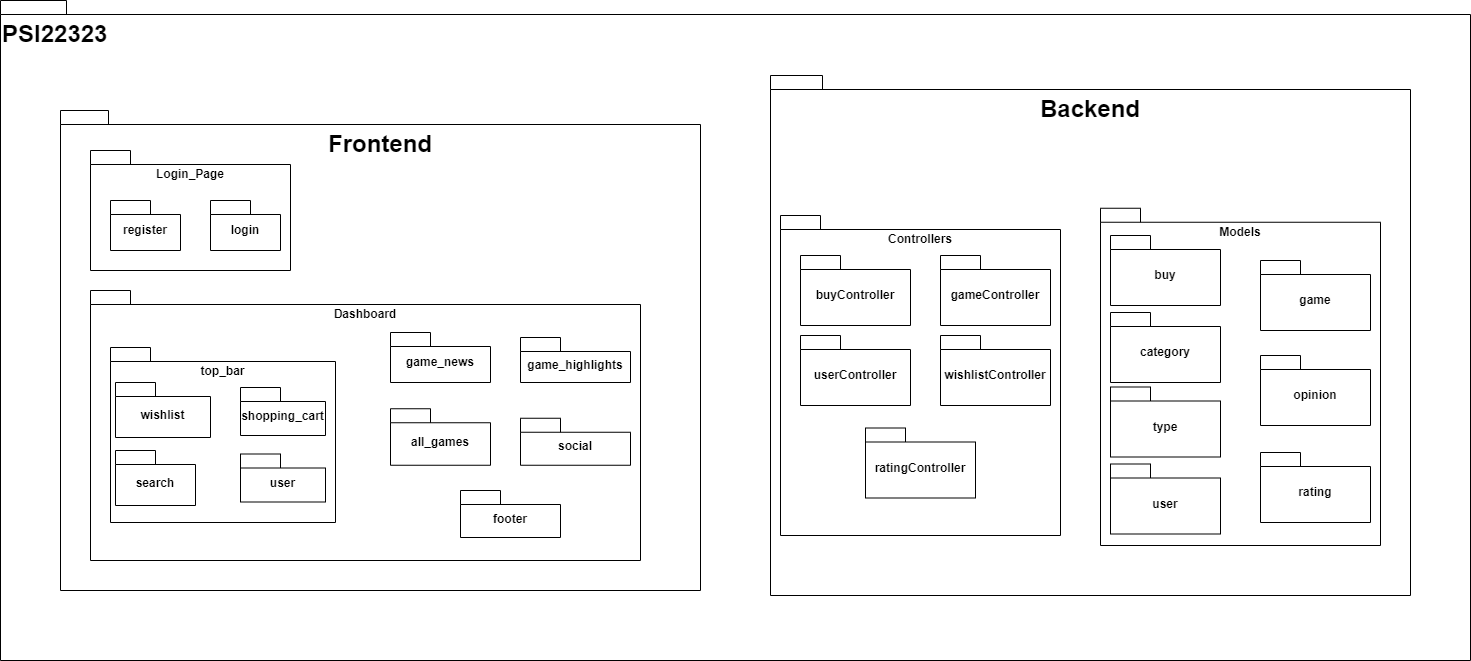

The diagram above was exported from draw.io. Its source (the exported page's mxGraphModel, read from the mxfile embedded in the PNG):
<mxGraphModel dx="2359" dy="1505" grid="1" gridSize="10" guides="1" tooltips="1" connect="1" arrows="1" fold="1" page="1" pageScale="1" pageWidth="1100" pageHeight="850" background="none" math="0" shadow="0">
  <root>
    <mxCell id="0" />
    <mxCell id="1" parent="0" />
    <mxCell id="bB-P6AsMBTTH94X8z-iE-1" value="&lt;p style=&quot;line-height: 1000%;&quot;&gt;&lt;/p&gt;&lt;h1 style=&quot;line-height: 10%;&quot;&gt;PSI22323&lt;/h1&gt;&lt;p&gt;&lt;/p&gt;" style="shape=folder;fontStyle=1;spacingTop=10;tabWidth=40;tabHeight=14;tabPosition=left;html=1;whiteSpace=wrap;align=left;horizontal=1;verticalAlign=top;" parent="1" vertex="1">
      <mxGeometry x="-990" y="-10" width="1470" height="660" as="geometry" />
    </mxCell>
    <mxCell id="WrWkeVkJywGmsZ_wncDE-2" value="&lt;p style=&quot;line-height: 1000%;&quot;&gt;&lt;/p&gt;&lt;h1 style=&quot;line-height: 10%;&quot;&gt;Frontend&lt;/h1&gt;&lt;p&gt;&lt;/p&gt;" style="shape=folder;fontStyle=1;spacingTop=10;tabWidth=40;tabHeight=14;tabPosition=left;html=1;whiteSpace=wrap;align=center;horizontal=1;verticalAlign=top;" parent="1" vertex="1">
      <mxGeometry x="-930" y="100" width="640" height="480" as="geometry" />
    </mxCell>
    <mxCell id="WrWkeVkJywGmsZ_wncDE-3" value="Login_Page" style="shape=folder;fontStyle=1;spacingTop=10;tabWidth=40;tabHeight=14;tabPosition=left;html=1;whiteSpace=wrap;verticalAlign=top;" parent="1" vertex="1">
      <mxGeometry x="-900" y="140" width="200" height="120" as="geometry" />
    </mxCell>
    <mxCell id="WrWkeVkJywGmsZ_wncDE-5" value="register" style="shape=folder;fontStyle=1;spacingTop=10;tabWidth=40;tabHeight=14;tabPosition=left;html=1;whiteSpace=wrap;" parent="1" vertex="1">
      <mxGeometry x="-880" y="190" width="70" height="50" as="geometry" />
    </mxCell>
    <mxCell id="WrWkeVkJywGmsZ_wncDE-6" value="Dashboard" style="shape=folder;fontStyle=1;spacingTop=10;tabWidth=40;tabHeight=14;tabPosition=left;html=1;whiteSpace=wrap;verticalAlign=top;" parent="1" vertex="1">
      <mxGeometry x="-900" y="280" width="550" height="270" as="geometry" />
    </mxCell>
    <mxCell id="WrWkeVkJywGmsZ_wncDE-7" value="&lt;p style=&quot;line-height: 1000%;&quot;&gt;&lt;/p&gt;&lt;h1 style=&quot;line-height: 10%;&quot;&gt;Backend&lt;/h1&gt;&lt;p&gt;&lt;/p&gt;" style="shape=folder;fontStyle=1;spacingTop=10;tabWidth=40;tabHeight=14;tabPosition=left;html=1;whiteSpace=wrap;align=center;horizontal=1;verticalAlign=top;" parent="1" vertex="1">
      <mxGeometry x="-220" y="65" width="640" height="520" as="geometry" />
    </mxCell>
    <mxCell id="WrWkeVkJywGmsZ_wncDE-8" value="Controllers" style="shape=folder;fontStyle=1;spacingTop=10;tabWidth=40;tabHeight=14;tabPosition=left;html=1;whiteSpace=wrap;verticalAlign=top;" parent="1" vertex="1">
      <mxGeometry x="-210" y="205" width="280" height="320" as="geometry" />
    </mxCell>
    <mxCell id="WrWkeVkJywGmsZ_wncDE-9" value="Models" style="shape=folder;fontStyle=1;spacingTop=10;tabWidth=40;tabHeight=14;tabPosition=left;html=1;whiteSpace=wrap;verticalAlign=top;" parent="1" vertex="1">
      <mxGeometry x="110" y="197.75" width="280" height="337.25" as="geometry" />
    </mxCell>
    <mxCell id="WrWkeVkJywGmsZ_wncDE-10" value="buyController" style="shape=folder;fontStyle=1;spacingTop=10;tabWidth=40;tabHeight=14;tabPosition=left;html=1;whiteSpace=wrap;verticalAlign=middle;" parent="1" vertex="1">
      <mxGeometry x="-190" y="245" width="110" height="70" as="geometry" />
    </mxCell>
    <mxCell id="WrWkeVkJywGmsZ_wncDE-11" value="gameController" style="shape=folder;fontStyle=1;spacingTop=10;tabWidth=40;tabHeight=14;tabPosition=left;html=1;whiteSpace=wrap;verticalAlign=middle;" parent="1" vertex="1">
      <mxGeometry x="-50" y="245" width="110" height="70" as="geometry" />
    </mxCell>
    <mxCell id="WrWkeVkJywGmsZ_wncDE-12" value="buy" style="shape=folder;fontStyle=1;spacingTop=10;tabWidth=40;tabHeight=14;tabPosition=left;html=1;whiteSpace=wrap;verticalAlign=middle;" parent="1" vertex="1">
      <mxGeometry x="120" y="225" width="110" height="70" as="geometry" />
    </mxCell>
    <mxCell id="WrWkeVkJywGmsZ_wncDE-14" value="game" style="shape=folder;fontStyle=1;spacingTop=10;tabWidth=40;tabHeight=14;tabPosition=left;html=1;whiteSpace=wrap;verticalAlign=middle;" parent="1" vertex="1">
      <mxGeometry x="270" y="250" width="110" height="70" as="geometry" />
    </mxCell>
    <mxCell id="WrWkeVkJywGmsZ_wncDE-15" value="top_bar" style="shape=folder;fontStyle=1;spacingTop=10;tabWidth=40;tabHeight=14;tabPosition=left;html=1;whiteSpace=wrap;verticalAlign=top;" parent="1" vertex="1">
      <mxGeometry x="-880" y="337" width="225" height="175" as="geometry" />
    </mxCell>
    <mxCell id="WrWkeVkJywGmsZ_wncDE-16" value="wishlist" style="shape=folder;fontStyle=1;spacingTop=10;tabWidth=40;tabHeight=14;tabPosition=left;html=1;whiteSpace=wrap;verticalAlign=middle;" parent="1" vertex="1">
      <mxGeometry x="-875" y="372" width="95" height="55" as="geometry" />
    </mxCell>
    <mxCell id="WrWkeVkJywGmsZ_wncDE-17" value="login" style="shape=folder;fontStyle=1;spacingTop=10;tabWidth=40;tabHeight=14;tabPosition=left;html=1;whiteSpace=wrap;" parent="1" vertex="1">
      <mxGeometry x="-780" y="190" width="70" height="50" as="geometry" />
    </mxCell>
    <mxCell id="WrWkeVkJywGmsZ_wncDE-18" value="shopping_cart" style="shape=folder;fontStyle=1;spacingTop=10;tabWidth=40;tabHeight=14;tabPosition=left;html=1;whiteSpace=wrap;verticalAlign=middle;" parent="1" vertex="1">
      <mxGeometry x="-750" y="377" width="85" height="48" as="geometry" />
    </mxCell>
    <mxCell id="WrWkeVkJywGmsZ_wncDE-19" value="search" style="shape=folder;fontStyle=1;spacingTop=10;tabWidth=40;tabHeight=14;tabPosition=left;html=1;whiteSpace=wrap;verticalAlign=middle;" parent="1" vertex="1">
      <mxGeometry x="-875" y="440" width="80" height="55" as="geometry" />
    </mxCell>
    <mxCell id="bB-P6AsMBTTH94X8z-iE-4" value="social" style="shape=folder;fontStyle=1;spacingTop=10;tabWidth=40;tabHeight=14;tabPosition=left;html=1;whiteSpace=wrap;verticalAlign=middle;" parent="1" vertex="1">
      <mxGeometry x="-470" y="407.75" width="110" height="47" as="geometry" />
    </mxCell>
    <mxCell id="bB-P6AsMBTTH94X8z-iE-5" value="footer" style="shape=folder;fontStyle=1;spacingTop=10;tabWidth=40;tabHeight=14;tabPosition=left;html=1;whiteSpace=wrap;verticalAlign=middle;" parent="1" vertex="1">
      <mxGeometry x="-530" y="480" width="100" height="47" as="geometry" />
    </mxCell>
    <mxCell id="bB-P6AsMBTTH94X8z-iE-6" value="game_highlights" style="shape=folder;fontStyle=1;spacingTop=10;tabWidth=40;tabHeight=14;tabPosition=left;html=1;whiteSpace=wrap;verticalAlign=middle;" parent="1" vertex="1">
      <mxGeometry x="-470" y="327" width="110" height="45" as="geometry" />
    </mxCell>
    <mxCell id="bB-P6AsMBTTH94X8z-iE-7" value="game_news" style="shape=folder;fontStyle=1;spacingTop=10;tabWidth=40;tabHeight=14;tabPosition=left;html=1;whiteSpace=wrap;verticalAlign=middle;" parent="1" vertex="1">
      <mxGeometry x="-600" y="322" width="100" height="50" as="geometry" />
    </mxCell>
    <mxCell id="bB-P6AsMBTTH94X8z-iE-8" value="all_games" style="shape=folder;fontStyle=1;spacingTop=10;tabWidth=40;tabHeight=14;tabPosition=left;html=1;whiteSpace=wrap;verticalAlign=middle;" parent="1" vertex="1">
      <mxGeometry x="-600" y="398.25" width="100" height="56.5" as="geometry" />
    </mxCell>
    <mxCell id="bB-P6AsMBTTH94X8z-iE-9" value="user" style="shape=folder;fontStyle=1;spacingTop=10;tabWidth=40;tabHeight=14;tabPosition=left;html=1;whiteSpace=wrap;verticalAlign=middle;" parent="1" vertex="1">
      <mxGeometry x="-750" y="443.5" width="85" height="48" as="geometry" />
    </mxCell>
    <mxCell id="bB-P6AsMBTTH94X8z-iE-12" value="rating" style="shape=folder;fontStyle=1;spacingTop=10;tabWidth=40;tabHeight=14;tabPosition=left;html=1;whiteSpace=wrap;verticalAlign=middle;" parent="1" vertex="1">
      <mxGeometry x="270" y="442" width="110" height="70" as="geometry" />
    </mxCell>
    <mxCell id="bB-P6AsMBTTH94X8z-iE-13" value="category" style="shape=folder;fontStyle=1;spacingTop=10;tabWidth=40;tabHeight=14;tabPosition=left;html=1;whiteSpace=wrap;verticalAlign=middle;" parent="1" vertex="1">
      <mxGeometry x="120" y="302" width="110" height="70" as="geometry" />
    </mxCell>
    <mxCell id="bB-P6AsMBTTH94X8z-iE-14" value="type" style="shape=folder;fontStyle=1;spacingTop=10;tabWidth=40;tabHeight=14;tabPosition=left;html=1;whiteSpace=wrap;verticalAlign=middle;" parent="1" vertex="1">
      <mxGeometry x="120" y="376.5" width="110" height="70" as="geometry" />
    </mxCell>
    <mxCell id="bB-P6AsMBTTH94X8z-iE-15" value="user" style="shape=folder;fontStyle=1;spacingTop=10;tabWidth=40;tabHeight=14;tabPosition=left;html=1;whiteSpace=wrap;verticalAlign=middle;" parent="1" vertex="1">
      <mxGeometry x="120" y="453.5" width="110" height="70" as="geometry" />
    </mxCell>
    <mxCell id="bB-P6AsMBTTH94X8z-iE-16" value="opinion" style="shape=folder;fontStyle=1;spacingTop=10;tabWidth=40;tabHeight=14;tabPosition=left;html=1;whiteSpace=wrap;verticalAlign=middle;" parent="1" vertex="1">
      <mxGeometry x="270" y="345" width="110" height="70" as="geometry" />
    </mxCell>
    <mxCell id="bB-P6AsMBTTH94X8z-iE-17" value="wishlistController" style="shape=folder;fontStyle=1;spacingTop=10;tabWidth=40;tabHeight=14;tabPosition=left;html=1;whiteSpace=wrap;verticalAlign=middle;" parent="1" vertex="1">
      <mxGeometry x="-50" y="325" width="110" height="70" as="geometry" />
    </mxCell>
    <mxCell id="bB-P6AsMBTTH94X8z-iE-18" value="userController" style="shape=folder;fontStyle=1;spacingTop=10;tabWidth=40;tabHeight=14;tabPosition=left;html=1;whiteSpace=wrap;verticalAlign=middle;" parent="1" vertex="1">
      <mxGeometry x="-190" y="325" width="110" height="70" as="geometry" />
    </mxCell>
    <mxCell id="bB-P6AsMBTTH94X8z-iE-19" value="ratingController" style="shape=folder;fontStyle=1;spacingTop=10;tabWidth=40;tabHeight=14;tabPosition=left;html=1;whiteSpace=wrap;verticalAlign=middle;" parent="1" vertex="1">
      <mxGeometry x="-125" y="417.5" width="110" height="70" as="geometry" />
    </mxCell>
  </root>
</mxGraphModel>